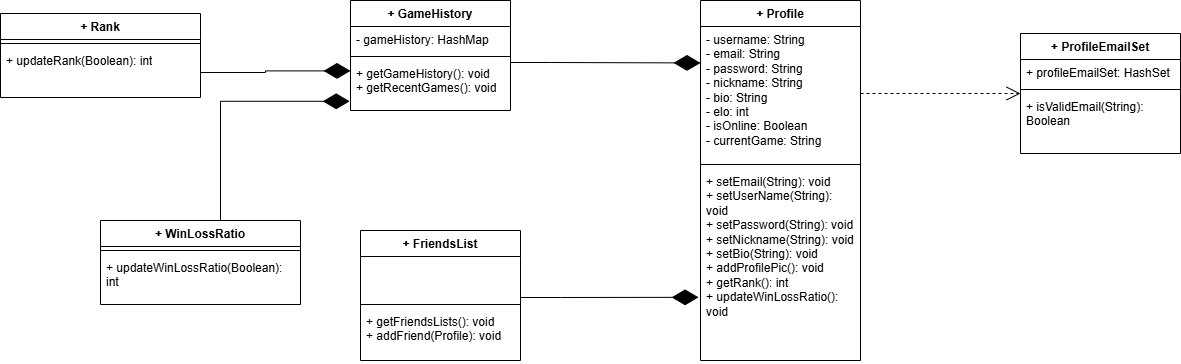

The diagram above was exported from draw.io. Its source (the exported page's mxGraphModel, read from the mxfile embedded in the PNG):
<mxGraphModel dx="2166" dy="652" grid="1" gridSize="10" guides="1" tooltips="1" connect="1" arrows="1" fold="1" page="1" pageScale="1" pageWidth="1600" pageHeight="900" math="0" shadow="0">
  <root>
    <mxCell id="0" />
    <mxCell id="1" parent="0" />
    <mxCell id="CfxNbrAvb8t-RROdHFSC-17" value="+ Profile" style="swimlane;fontStyle=1;align=center;verticalAlign=top;childLayout=stackLayout;horizontal=1;startSize=26;horizontalStack=0;resizeParent=1;resizeParentMax=0;resizeLast=0;collapsible=1;marginBottom=0;whiteSpace=wrap;html=1;" parent="1" vertex="1">
      <mxGeometry x="320" y="130" width="160" height="360" as="geometry" />
    </mxCell>
    <mxCell id="CfxNbrAvb8t-RROdHFSC-18" value="- username: String&lt;div&gt;- email: String&lt;/div&gt;&lt;div&gt;- password: String&lt;/div&gt;&lt;div&gt;- nickname: String&lt;/div&gt;&lt;div&gt;- bio: String&lt;/div&gt;&lt;div&gt;- elo: int&lt;/div&gt;&lt;div&gt;- isOnline: Boolean&lt;/div&gt;&lt;div&gt;- currentGame: String&lt;/div&gt;&lt;div&gt;&lt;br&gt;&lt;/div&gt;&lt;div&gt;&lt;br&gt;&lt;/div&gt;" style="text;strokeColor=none;fillColor=none;align=left;verticalAlign=top;spacingLeft=4;spacingRight=4;overflow=hidden;rotatable=0;points=[[0,0.5],[1,0.5]];portConstraint=eastwest;whiteSpace=wrap;html=1;" parent="CfxNbrAvb8t-RROdHFSC-17" vertex="1">
      <mxGeometry y="26" width="160" height="134" as="geometry" />
    </mxCell>
    <mxCell id="CfxNbrAvb8t-RROdHFSC-19" value="" style="line;strokeWidth=1;fillColor=none;align=left;verticalAlign=middle;spacingTop=-1;spacingLeft=3;spacingRight=3;rotatable=0;labelPosition=right;points=[];portConstraint=eastwest;strokeColor=inherit;" parent="CfxNbrAvb8t-RROdHFSC-17" vertex="1">
      <mxGeometry y="160" width="160" height="8" as="geometry" />
    </mxCell>
    <mxCell id="CfxNbrAvb8t-RROdHFSC-20" value="+ setEmail(String): void&lt;div&gt;+ setUserName(String): void&lt;/div&gt;&lt;div&gt;+ setPassword(String): void&lt;/div&gt;&lt;div&gt;+ setNickname(String): void&lt;/div&gt;&lt;div&gt;+ setBio(String): void&lt;/div&gt;&lt;div&gt;+ addProfilePic(): void&lt;/div&gt;&lt;div&gt;+ getRank(): int&lt;/div&gt;&lt;div&gt;+ updateWinLossRatio(): void&lt;/div&gt;" style="text;strokeColor=none;fillColor=none;align=left;verticalAlign=top;spacingLeft=4;spacingRight=4;overflow=hidden;rotatable=0;points=[[0,0.5],[1,0.5]];portConstraint=eastwest;whiteSpace=wrap;html=1;" parent="CfxNbrAvb8t-RROdHFSC-17" vertex="1">
      <mxGeometry y="168" width="160" height="192" as="geometry" />
    </mxCell>
    <mxCell id="CfxNbrAvb8t-RROdHFSC-21" value="+ GameHistory" style="swimlane;fontStyle=1;align=center;verticalAlign=top;childLayout=stackLayout;horizontal=1;startSize=26;horizontalStack=0;resizeParent=1;resizeParentMax=0;resizeLast=0;collapsible=1;marginBottom=0;whiteSpace=wrap;html=1;" parent="1" vertex="1">
      <mxGeometry x="-30" y="130" width="160" height="110" as="geometry" />
    </mxCell>
    <mxCell id="CfxNbrAvb8t-RROdHFSC-22" value="- gameHistory: HashMap" style="text;strokeColor=none;fillColor=none;align=left;verticalAlign=top;spacingLeft=4;spacingRight=4;overflow=hidden;rotatable=0;points=[[0,0.5],[1,0.5]];portConstraint=eastwest;whiteSpace=wrap;html=1;" parent="CfxNbrAvb8t-RROdHFSC-21" vertex="1">
      <mxGeometry y="26" width="160" height="26" as="geometry" />
    </mxCell>
    <mxCell id="CfxNbrAvb8t-RROdHFSC-23" value="" style="line;strokeWidth=1;fillColor=none;align=left;verticalAlign=middle;spacingTop=-1;spacingLeft=3;spacingRight=3;rotatable=0;labelPosition=right;points=[];portConstraint=eastwest;strokeColor=inherit;" parent="CfxNbrAvb8t-RROdHFSC-21" vertex="1">
      <mxGeometry y="52" width="160" height="8" as="geometry" />
    </mxCell>
    <mxCell id="CfxNbrAvb8t-RROdHFSC-24" value="+ getGameHistory(): void&lt;div&gt;+ getRecentGames(): void&lt;/div&gt;" style="text;strokeColor=none;fillColor=none;align=left;verticalAlign=top;spacingLeft=4;spacingRight=4;overflow=hidden;rotatable=0;points=[[0,0.5],[1,0.5]];portConstraint=eastwest;whiteSpace=wrap;html=1;" parent="CfxNbrAvb8t-RROdHFSC-21" vertex="1">
      <mxGeometry y="60" width="160" height="50" as="geometry" />
    </mxCell>
    <mxCell id="CfxNbrAvb8t-RROdHFSC-25" value="+ ProfileEmailSet" style="swimlane;fontStyle=1;align=center;verticalAlign=top;childLayout=stackLayout;horizontal=1;startSize=26;horizontalStack=0;resizeParent=1;resizeParentMax=0;resizeLast=0;collapsible=1;marginBottom=0;whiteSpace=wrap;html=1;" parent="1" vertex="1">
      <mxGeometry x="640" y="163" width="160" height="120" as="geometry" />
    </mxCell>
    <mxCell id="CfxNbrAvb8t-RROdHFSC-26" value="+ profileEmailSet: HashSet" style="text;strokeColor=none;fillColor=none;align=left;verticalAlign=top;spacingLeft=4;spacingRight=4;overflow=hidden;rotatable=0;points=[[0,0.5],[1,0.5]];portConstraint=eastwest;whiteSpace=wrap;html=1;" parent="CfxNbrAvb8t-RROdHFSC-25" vertex="1">
      <mxGeometry y="26" width="160" height="26" as="geometry" />
    </mxCell>
    <mxCell id="CfxNbrAvb8t-RROdHFSC-27" value="" style="line;strokeWidth=1;fillColor=none;align=left;verticalAlign=middle;spacingTop=-1;spacingLeft=3;spacingRight=3;rotatable=0;labelPosition=right;points=[];portConstraint=eastwest;strokeColor=inherit;" parent="CfxNbrAvb8t-RROdHFSC-25" vertex="1">
      <mxGeometry y="52" width="160" height="8" as="geometry" />
    </mxCell>
    <mxCell id="CfxNbrAvb8t-RROdHFSC-28" value="+ isValidEmail(String): Boolean" style="text;strokeColor=none;fillColor=none;align=left;verticalAlign=top;spacingLeft=4;spacingRight=4;overflow=hidden;rotatable=0;points=[[0,0.5],[1,0.5]];portConstraint=eastwest;whiteSpace=wrap;html=1;" parent="CfxNbrAvb8t-RROdHFSC-25" vertex="1">
      <mxGeometry y="60" width="160" height="60" as="geometry" />
    </mxCell>
    <mxCell id="Z4NPpc1DqQFPL_uYAaGx-1" style="edgeStyle=orthogonalEdgeStyle;rounded=0;orthogonalLoop=1;jettySize=auto;html=1;dashed=1;endArrow=open;endFill=0;strokeWidth=1;endSize=12;" edge="1" parent="1" source="CfxNbrAvb8t-RROdHFSC-18">
      <mxGeometry relative="1" as="geometry">
        <mxPoint x="640" y="223" as="targetPoint" />
      </mxGeometry>
    </mxCell>
    <mxCell id="Z4NPpc1DqQFPL_uYAaGx-2" style="edgeStyle=orthogonalEdgeStyle;rounded=0;orthogonalLoop=1;jettySize=auto;html=1;entryX=0;entryY=0.272;entryDx=0;entryDy=0;entryPerimeter=0;endArrow=diamondThin;endFill=1;endSize=24;" edge="1" parent="1" source="CfxNbrAvb8t-RROdHFSC-21" target="CfxNbrAvb8t-RROdHFSC-18">
      <mxGeometry relative="1" as="geometry">
        <Array as="points">
          <mxPoint x="170" y="192" />
          <mxPoint x="170" y="192" />
        </Array>
      </mxGeometry>
    </mxCell>
    <mxCell id="Z4NPpc1DqQFPL_uYAaGx-3" value="+ FriendsList" style="swimlane;fontStyle=1;align=center;verticalAlign=top;childLayout=stackLayout;horizontal=1;startSize=26;horizontalStack=0;resizeParent=1;resizeParentMax=0;resizeLast=0;collapsible=1;marginBottom=0;whiteSpace=wrap;html=1;" vertex="1" parent="1">
      <mxGeometry x="-20" y="360" width="160" height="130" as="geometry" />
    </mxCell>
    <mxCell id="Z4NPpc1DqQFPL_uYAaGx-4" value="&lt;br&gt;&lt;div&gt;&lt;br&gt;&lt;/div&gt;&lt;div&gt;&lt;br&gt;&lt;/div&gt;" style="text;strokeColor=none;fillColor=none;align=left;verticalAlign=top;spacingLeft=4;spacingRight=4;overflow=hidden;rotatable=0;points=[[0,0.5],[1,0.5]];portConstraint=eastwest;whiteSpace=wrap;html=1;" vertex="1" parent="Z4NPpc1DqQFPL_uYAaGx-3">
      <mxGeometry y="26" width="160" height="44" as="geometry" />
    </mxCell>
    <mxCell id="Z4NPpc1DqQFPL_uYAaGx-5" value="" style="line;strokeWidth=1;fillColor=none;align=left;verticalAlign=middle;spacingTop=-1;spacingLeft=3;spacingRight=3;rotatable=0;labelPosition=right;points=[];portConstraint=eastwest;strokeColor=inherit;" vertex="1" parent="Z4NPpc1DqQFPL_uYAaGx-3">
      <mxGeometry y="70" width="160" height="8" as="geometry" />
    </mxCell>
    <mxCell id="Z4NPpc1DqQFPL_uYAaGx-6" value="+ getFriendsLists(): void&lt;div&gt;+ addFriend(Profile): void&lt;/div&gt;" style="text;strokeColor=none;fillColor=none;align=left;verticalAlign=top;spacingLeft=4;spacingRight=4;overflow=hidden;rotatable=0;points=[[0,0.5],[1,0.5]];portConstraint=eastwest;whiteSpace=wrap;html=1;" vertex="1" parent="Z4NPpc1DqQFPL_uYAaGx-3">
      <mxGeometry y="78" width="160" height="52" as="geometry" />
    </mxCell>
    <mxCell id="Z4NPpc1DqQFPL_uYAaGx-7" style="edgeStyle=orthogonalEdgeStyle;shape=connector;rounded=0;orthogonalLoop=1;jettySize=auto;html=1;entryX=-0.012;entryY=0.671;entryDx=0;entryDy=0;entryPerimeter=0;strokeColor=default;align=center;verticalAlign=middle;fontFamily=Helvetica;fontSize=11;fontColor=default;labelBackgroundColor=default;endArrow=diamondThin;endFill=1;endSize=24;" edge="1" parent="1" source="Z4NPpc1DqQFPL_uYAaGx-3" target="CfxNbrAvb8t-RROdHFSC-20">
      <mxGeometry relative="1" as="geometry">
        <Array as="points">
          <mxPoint x="180" y="427" />
          <mxPoint x="180" y="427" />
        </Array>
      </mxGeometry>
    </mxCell>
    <mxCell id="Z4NPpc1DqQFPL_uYAaGx-8" value="+ WinLossRatio" style="swimlane;fontStyle=1;align=center;verticalAlign=top;childLayout=stackLayout;horizontal=1;startSize=26;horizontalStack=0;resizeParent=1;resizeParentMax=0;resizeLast=0;collapsible=1;marginBottom=0;whiteSpace=wrap;html=1;" vertex="1" parent="1">
      <mxGeometry x="-280" y="350" width="200" height="84" as="geometry" />
    </mxCell>
    <mxCell id="Z4NPpc1DqQFPL_uYAaGx-10" value="" style="line;strokeWidth=1;fillColor=none;align=left;verticalAlign=middle;spacingTop=-1;spacingLeft=3;spacingRight=3;rotatable=0;labelPosition=right;points=[];portConstraint=eastwest;strokeColor=inherit;" vertex="1" parent="Z4NPpc1DqQFPL_uYAaGx-8">
      <mxGeometry y="26" width="200" height="8" as="geometry" />
    </mxCell>
    <mxCell id="Z4NPpc1DqQFPL_uYAaGx-11" value="+ updateWinLossRatio(Boolean): int" style="text;strokeColor=none;fillColor=none;align=left;verticalAlign=top;spacingLeft=4;spacingRight=4;overflow=hidden;rotatable=0;points=[[0,0.5],[1,0.5]];portConstraint=eastwest;whiteSpace=wrap;html=1;" vertex="1" parent="Z4NPpc1DqQFPL_uYAaGx-8">
      <mxGeometry y="34" width="200" height="50" as="geometry" />
    </mxCell>
    <mxCell id="Z4NPpc1DqQFPL_uYAaGx-12" style="edgeStyle=orthogonalEdgeStyle;shape=connector;rounded=0;orthogonalLoop=1;jettySize=auto;html=1;entryX=-0.005;entryY=0.816;entryDx=0;entryDy=0;entryPerimeter=0;strokeColor=default;align=center;verticalAlign=middle;fontFamily=Helvetica;fontSize=11;fontColor=default;labelBackgroundColor=default;endArrow=diamondThin;endFill=1;endSize=24;" edge="1" parent="1" source="Z4NPpc1DqQFPL_uYAaGx-8" target="CfxNbrAvb8t-RROdHFSC-24">
      <mxGeometry relative="1" as="geometry">
        <Array as="points">
          <mxPoint x="-160" y="231" />
        </Array>
      </mxGeometry>
    </mxCell>
    <mxCell id="Z4NPpc1DqQFPL_uYAaGx-13" value="+ Rank" style="swimlane;fontStyle=1;align=center;verticalAlign=top;childLayout=stackLayout;horizontal=1;startSize=26;horizontalStack=0;resizeParent=1;resizeParentMax=0;resizeLast=0;collapsible=1;marginBottom=0;whiteSpace=wrap;html=1;" vertex="1" parent="1">
      <mxGeometry x="-380" y="143" width="200" height="84" as="geometry" />
    </mxCell>
    <mxCell id="Z4NPpc1DqQFPL_uYAaGx-14" value="" style="line;strokeWidth=1;fillColor=none;align=left;verticalAlign=middle;spacingTop=-1;spacingLeft=3;spacingRight=3;rotatable=0;labelPosition=right;points=[];portConstraint=eastwest;strokeColor=inherit;" vertex="1" parent="Z4NPpc1DqQFPL_uYAaGx-13">
      <mxGeometry y="26" width="200" height="8" as="geometry" />
    </mxCell>
    <mxCell id="Z4NPpc1DqQFPL_uYAaGx-15" value="+ updateRank(Boolean): int" style="text;strokeColor=none;fillColor=none;align=left;verticalAlign=top;spacingLeft=4;spacingRight=4;overflow=hidden;rotatable=0;points=[[0,0.5],[1,0.5]];portConstraint=eastwest;whiteSpace=wrap;html=1;" vertex="1" parent="Z4NPpc1DqQFPL_uYAaGx-13">
      <mxGeometry y="34" width="200" height="50" as="geometry" />
    </mxCell>
    <mxCell id="Z4NPpc1DqQFPL_uYAaGx-16" style="edgeStyle=orthogonalEdgeStyle;shape=connector;rounded=0;orthogonalLoop=1;jettySize=auto;html=1;entryX=0;entryY=0.208;entryDx=0;entryDy=0;entryPerimeter=0;strokeColor=default;align=center;verticalAlign=middle;fontFamily=Helvetica;fontSize=11;fontColor=default;labelBackgroundColor=default;endArrow=diamondThin;endFill=1;endSize=24;" edge="1" parent="1" source="Z4NPpc1DqQFPL_uYAaGx-15" target="CfxNbrAvb8t-RROdHFSC-24">
      <mxGeometry relative="1" as="geometry" />
    </mxCell>
  </root>
</mxGraphModel>